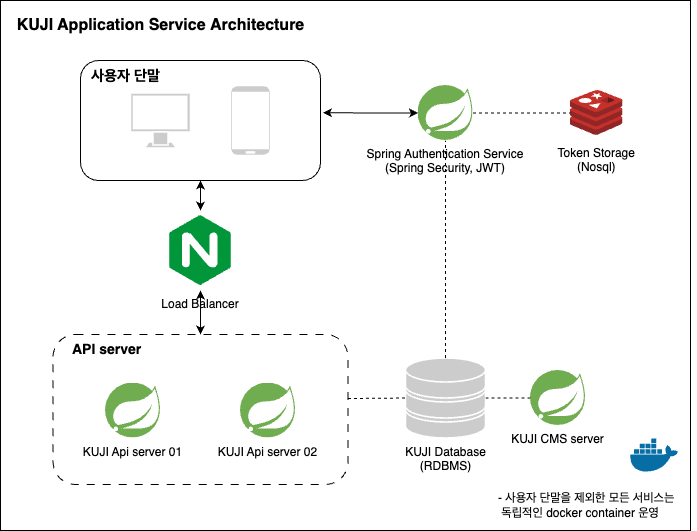

The diagram above was exported from draw.io. Its source (the exported page's mxGraphModel, read from the mxfile embedded in the PNG):
<mxGraphModel dx="1002" dy="612" grid="1" gridSize="10" guides="1" tooltips="1" connect="1" arrows="1" fold="1" page="1" pageScale="1" pageWidth="827" pageHeight="1169" math="0" shadow="0">
  <root>
    <mxCell id="0" />
    <mxCell id="1" parent="0" />
    <mxCell id="2" value="" style="group" vertex="1" connectable="0" parent="1">
      <mxGeometry x="80" y="100" width="696.25" height="530" as="geometry" />
    </mxCell>
    <mxCell id="3" value="" style="rounded=0;whiteSpace=wrap;html=1;container=0;" vertex="1" parent="2">
      <mxGeometry width="690" height="530" as="geometry" />
    </mxCell>
    <mxCell id="4" value="Spring Authentication Service&#10;(Spring Security, JWT)" style="shape=image;imageAspect=0;aspect=fixed;verticalLabelPosition=bottom;verticalAlign=top;image=data:image/svg+xml,(base64 omitted: 1144 chars);container=0;" vertex="1" parent="2">
      <mxGeometry x="417.5" y="85" width="55" height="55" as="geometry" />
    </mxCell>
    <mxCell id="5" value="" style="rounded=1;whiteSpace=wrap;html=1;container=0;" vertex="1" parent="2">
      <mxGeometry x="80" y="60" width="240" height="120" as="geometry" />
    </mxCell>
    <mxCell id="6" value="" style="fontColor=#0066CC;verticalAlign=top;verticalLabelPosition=bottom;labelPosition=center;align=center;html=1;outlineConnect=0;fillColor=#CCCCCC;strokeColor=#FFFFFF;gradientColor=none;gradientDirection=north;strokeWidth=2;shape=mxgraph.networks.monitor;container=0;" vertex="1" parent="2">
      <mxGeometry x="130" y="92.5" width="60" height="55" as="geometry" />
    </mxCell>
    <mxCell id="7" value="" style="fontColor=#0066CC;verticalAlign=top;verticalLabelPosition=bottom;labelPosition=center;align=center;html=1;outlineConnect=0;fillColor=#CCCCCC;strokeColor=#FFFFFF;gradientColor=none;gradientDirection=north;strokeWidth=2;shape=mxgraph.networks.mobile;container=0;" vertex="1" parent="2">
      <mxGeometry x="230" y="85" width="40" height="70" as="geometry" />
    </mxCell>
    <mxCell id="8" value="&lt;b&gt;&lt;font style=&quot;font-size: 15px;&quot;&gt;사용자 단말&lt;/font&gt;&lt;/b&gt;" style="text;html=1;align=center;verticalAlign=middle;resizable=0;points=[];autosize=1;strokeColor=none;fillColor=none;container=0;" vertex="1" parent="2">
      <mxGeometry x="80" y="60" width="90" height="30" as="geometry" />
    </mxCell>
    <mxCell id="9" value="Load Balancer" style="shape=image;imageAspect=0;aspect=fixed;verticalLabelPosition=bottom;verticalAlign=top;image=https://www.svgrepo.com/show/373924/nginx.svg;container=0;" vertex="1" parent="2">
      <mxGeometry x="160" y="210" width="80" height="80" as="geometry" />
    </mxCell>
    <mxCell id="10" value="" style="rounded=1;whiteSpace=wrap;html=1;dashed=1;dashPattern=8 8;container=0;" vertex="1" parent="2">
      <mxGeometry x="52.5" y="334" width="295" height="150" as="geometry" />
    </mxCell>
    <mxCell id="11" value="KUJI Api server 01" style="shape=image;imageAspect=0;aspect=fixed;verticalLabelPosition=bottom;verticalAlign=top;image=data:image/svg+xml,(base64 omitted: 1144 chars);container=0;" vertex="1" parent="2">
      <mxGeometry x="105" y="382.5" width="55" height="55" as="geometry" />
    </mxCell>
    <mxCell id="12" value="KUJI Api server 02" style="shape=image;imageAspect=0;aspect=fixed;verticalLabelPosition=bottom;verticalAlign=top;image=data:image/svg+xml,(base64 omitted: 1144 chars);container=0;" vertex="1" parent="2">
      <mxGeometry x="240" y="382.5" width="55" height="55" as="geometry" />
    </mxCell>
    <mxCell id="13" value="&lt;font color=&quot;#000000&quot;&gt;KUJI Database&lt;br&gt;(RDBMS)&lt;/font&gt;" style="fontColor=#0066CC;verticalAlign=top;verticalLabelPosition=bottom;labelPosition=center;align=center;html=1;outlineConnect=0;fillColor=#CCCCCC;strokeColor=#FFFFFF;gradientColor=none;gradientDirection=north;strokeWidth=2;shape=mxgraph.networks.storage;container=0;" vertex="1" parent="2">
      <mxGeometry x="405" y="357.5" width="80" height="80" as="geometry" />
    </mxCell>
    <mxCell id="14" value="Token Storage&#10;(Nosql)" style="shape=image;imageAspect=0;aspect=fixed;verticalLabelPosition=bottom;verticalAlign=top;image=https://www.svgrepo.com/show/303460/redis-logo.svg;container=0;" vertex="1" parent="2">
      <mxGeometry x="570" y="86.25" width="52.5" height="52.5" as="geometry" />
    </mxCell>
    <mxCell id="15" value="&lt;span style=&quot;font-size: 14px;&quot;&gt;&lt;b&gt;API server&lt;/b&gt;&lt;/span&gt;" style="text;html=1;align=left;verticalAlign=middle;resizable=0;points=[];autosize=1;strokeColor=none;fillColor=none;container=0;" vertex="1" parent="2">
      <mxGeometry x="70" y="334" width="90" height="30" as="geometry" />
    </mxCell>
    <mxCell id="16" value="" style="endArrow=none;dashed=1;html=1;rounded=0;entryX=0;entryY=0.5;entryDx=0;entryDy=0;exitX=1;exitY=0.5;exitDx=0;exitDy=0;" edge="1" parent="2" source="4" target="14">
      <mxGeometry width="50" height="50" relative="1" as="geometry">
        <mxPoint x="370" y="290" as="sourcePoint" />
        <mxPoint x="420" y="240" as="targetPoint" />
      </mxGeometry>
    </mxCell>
    <mxCell id="17" value="" style="endArrow=classic;startArrow=classic;html=1;rounded=0;entryX=0;entryY=0.5;entryDx=0;entryDy=0;exitX=1.01;exitY=0.436;exitDx=0;exitDy=0;exitPerimeter=0;" edge="1" parent="2" source="5" target="4">
      <mxGeometry width="50" height="50" relative="1" as="geometry">
        <mxPoint x="260" y="160" as="sourcePoint" />
        <mxPoint x="310" y="110" as="targetPoint" />
      </mxGeometry>
    </mxCell>
    <mxCell id="18" value="" style="endArrow=none;dashed=1;html=1;rounded=0;entryX=0.5;entryY=1;entryDx=0;entryDy=0;exitX=0.5;exitY=0;exitDx=0;exitDy=0;exitPerimeter=0;" edge="1" parent="2" source="13" target="4">
      <mxGeometry width="50" height="50" relative="1" as="geometry">
        <mxPoint x="400" y="260" as="sourcePoint" />
        <mxPoint x="450" y="210" as="targetPoint" />
      </mxGeometry>
    </mxCell>
    <mxCell id="19" value="" style="endArrow=classic;startArrow=classic;html=1;rounded=0;entryX=0.5;entryY=1;entryDx=0;entryDy=0;exitX=0.5;exitY=0;exitDx=0;exitDy=0;" edge="1" parent="2" source="9" target="5">
      <mxGeometry width="50" height="50" relative="1" as="geometry">
        <mxPoint x="270" y="350" as="sourcePoint" />
        <mxPoint x="320" y="300" as="targetPoint" />
      </mxGeometry>
    </mxCell>
    <mxCell id="20" value="" style="endArrow=classic;startArrow=classic;html=1;rounded=0;entryX=0.5;entryY=1;entryDx=0;entryDy=0;exitX=0.5;exitY=0;exitDx=0;exitDy=0;" edge="1" parent="2" source="10" target="9">
      <mxGeometry width="50" height="50" relative="1" as="geometry">
        <mxPoint x="270" y="370" as="sourcePoint" />
        <mxPoint x="320" y="320" as="targetPoint" />
      </mxGeometry>
    </mxCell>
    <mxCell id="21" value="" style="endArrow=none;dashed=1;html=1;rounded=0;entryX=0;entryY=0.5;entryDx=0;entryDy=0;entryPerimeter=0;exitX=1;exitY=0.427;exitDx=0;exitDy=0;exitPerimeter=0;" edge="1" parent="2" source="10" target="13">
      <mxGeometry width="50" height="50" relative="1" as="geometry">
        <mxPoint x="270" y="350" as="sourcePoint" />
        <mxPoint x="320" y="300" as="targetPoint" />
      </mxGeometry>
    </mxCell>
    <mxCell id="22" value="&lt;b style=&quot;font-size: 16px;&quot;&gt;KUJI Application&amp;nbsp;&lt;/b&gt;&lt;b style=&quot;background-color: initial; font-size: 16px;&quot;&gt;Service&amp;nbsp;&lt;/b&gt;&lt;span style=&quot;background-color: initial; font-size: 16px;&quot;&gt;&lt;b&gt;Architecture&lt;/b&gt;&lt;/span&gt;" style="text;html=1;align=center;verticalAlign=middle;resizable=0;points=[];autosize=1;strokeColor=none;fillColor=none;container=0;" vertex="1" parent="2">
      <mxGeometry x="5" y="10" width="310" height="30" as="geometry" />
    </mxCell>
    <mxCell id="23" value="" style="shape=image;imageAspect=0;aspect=fixed;verticalLabelPosition=bottom;verticalAlign=top;image=https://www.svgrepo.com/show/349342/docker.svg;container=0;" vertex="1" parent="2">
      <mxGeometry x="622.5" y="425" width="60" height="60" as="geometry" />
    </mxCell>
    <mxCell id="24" value="- 사용자 단말을 제외한 모든 서비스는&lt;br&gt;&amp;nbsp;독립적인 docker container 운영" style="text;html=1;align=left;verticalAlign=middle;resizable=0;points=[];autosize=1;strokeColor=none;fillColor=none;container=0;" vertex="1" parent="2">
      <mxGeometry x="496.25" y="485" width="200" height="40" as="geometry" />
    </mxCell>
    <mxCell id="25" value="KUJI CMS server" style="shape=image;imageAspect=0;aspect=fixed;verticalLabelPosition=bottom;verticalAlign=top;image=data:image/svg+xml,(base64 omitted: 1144 chars);container=0;" vertex="1" parent="2">
      <mxGeometry x="530" y="370" width="55" height="55" as="geometry" />
    </mxCell>
    <mxCell id="26" value="" style="endArrow=none;dashed=1;html=1;rounded=0;entryX=0;entryY=0.5;entryDx=0;entryDy=0;exitX=1;exitY=0.5;exitDx=0;exitDy=0;exitPerimeter=0;" edge="1" parent="2" source="13" target="25">
      <mxGeometry width="50" height="50" relative="1" as="geometry">
        <mxPoint x="460" y="470" as="sourcePoint" />
        <mxPoint x="510" y="420" as="targetPoint" />
      </mxGeometry>
    </mxCell>
  </root>
</mxGraphModel>